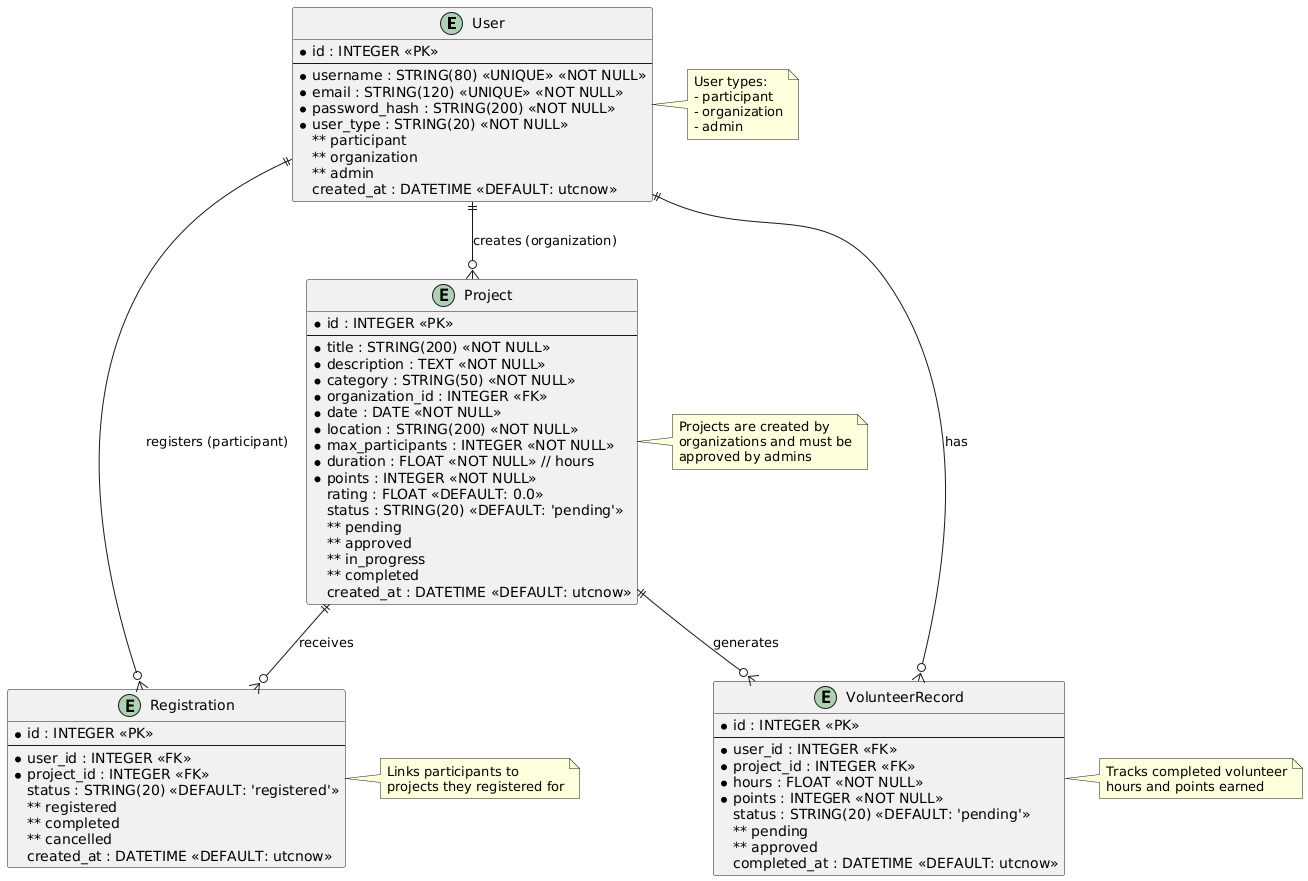

The diagram above was rendered by PlantUML. Its source (embedded in the PNG):
@startuml
!define PK_COLOR #FFD700
!define FK_COLOR #87CEEB
!define NOTNULL_COLOR #FFB6C1

entity "User" as user {
  * id : INTEGER <<PK>>
  --
  * username : STRING(80) <<UNIQUE>> <<NOT NULL>>
  * email : STRING(120) <<UNIQUE>> <<NOT NULL>>
  * password_hash : STRING(200) <<NOT NULL>>
  * user_type : STRING(20) <<NOT NULL>>
  ** participant
  ** organization
  ** admin
  created_at : DATETIME <<DEFAULT: utcnow>>
}

entity "Project" as project {
  * id : INTEGER <<PK>>
  --
  * title : STRING(200) <<NOT NULL>>
  * description : TEXT <<NOT NULL>>
  * category : STRING(50) <<NOT NULL>>
  * organization_id : INTEGER <<FK>>
  * date : DATE <<NOT NULL>>
  * location : STRING(200) <<NOT NULL>>
  * max_participants : INTEGER <<NOT NULL>>
  * duration : FLOAT <<NOT NULL>> // hours
  * points : INTEGER <<NOT NULL>>
  rating : FLOAT <<DEFAULT: 0.0>>
  status : STRING(20) <<DEFAULT: 'pending'>>
  ** pending
  ** approved
  ** in_progress
  ** completed
  created_at : DATETIME <<DEFAULT: utcnow>>
}

entity "Registration" as registration {
  * id : INTEGER <<PK>>
  --
  * user_id : INTEGER <<FK>>
  * project_id : INTEGER <<FK>>
  status : STRING(20) <<DEFAULT: 'registered'>>
  ** registered
  ** completed
  ** cancelled
  created_at : DATETIME <<DEFAULT: utcnow>>
}

entity "VolunteerRecord" as volunteer_record {
  * id : INTEGER <<PK>>
  --
  * user_id : INTEGER <<FK>>
  * project_id : INTEGER <<FK>>
  * hours : FLOAT <<NOT NULL>>
  * points : INTEGER <<NOT NULL>>
  status : STRING(20) <<DEFAULT: 'pending'>>
  ** pending
  ** approved
  completed_at : DATETIME <<DEFAULT: utcnow>>
}

' Relationships
user ||--o{ project : "creates (organization)"
user ||--o{ registration : "registers (participant)"
project ||--o{ registration : "receives"
user ||--o{ volunteer_record : "has"
project ||--o{ volunteer_record : "generates"

note right of user
  User types:
  - participant
  - organization
  - admin
end note

note right of project
  Projects are created by
  organizations and must be
  approved by admins
end note

note right of registration
  Links participants to
  projects they registered for
end note

note right of volunteer_record
  Tracks completed volunteer
  hours and points earned
end note
@enduml